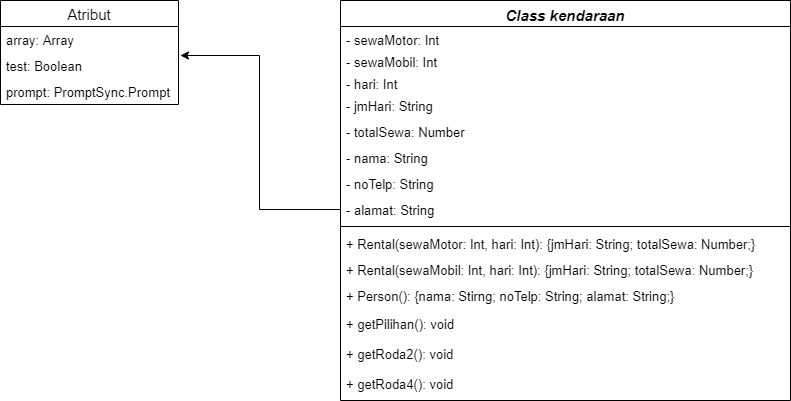

The diagram above was exported from draw.io. Its source (the exported page's mxGraphModel, read from the mxfile embedded in the PNG):
<mxGraphModel dx="1679" dy="494" grid="1" gridSize="10" guides="1" tooltips="1" connect="1" arrows="1" fold="1" page="1" pageScale="1" pageWidth="827" pageHeight="1169" math="0" shadow="0">
  <root>
    <mxCell id="WIyWlLk6GJQsqaUBKTNV-0" />
    <mxCell id="WIyWlLk6GJQsqaUBKTNV-1" parent="WIyWlLk6GJQsqaUBKTNV-0" />
    <mxCell id="zkfFHV4jXpPFQw0GAbJ--0" value="Class kendaraan" style="swimlane;fontStyle=3;align=center;verticalAlign=top;childLayout=stackLayout;horizontal=1;startSize=26;horizontalStack=0;resizeParent=1;resizeLast=0;collapsible=1;marginBottom=0;rounded=0;shadow=0;strokeWidth=1;fontSize=15;" parent="WIyWlLk6GJQsqaUBKTNV-1" vertex="1">
      <mxGeometry x="140" y="120" width="450" height="400" as="geometry">
        <mxRectangle x="230" y="140" width="160" height="26" as="alternateBounds" />
      </mxGeometry>
    </mxCell>
    <mxCell id="zkfFHV4jXpPFQw0GAbJ--1" value="- sewaMotor: Int" style="text;align=left;verticalAlign=top;spacingLeft=4;spacingRight=4;overflow=hidden;rotatable=0;points=[[0,0.5],[1,0.5]];portConstraint=eastwest;fontSize=13;" parent="zkfFHV4jXpPFQw0GAbJ--0" vertex="1">
      <mxGeometry y="26" width="450" height="22" as="geometry" />
    </mxCell>
    <mxCell id="N1L_VN9w6vDb8et2dIfu-0" value="- sewaMobil: Int" style="text;align=left;verticalAlign=top;spacingLeft=4;spacingRight=4;overflow=hidden;rotatable=0;points=[[0,0.5],[1,0.5]];portConstraint=eastwest;fontSize=13;" parent="zkfFHV4jXpPFQw0GAbJ--0" vertex="1">
      <mxGeometry y="48" width="450" height="22" as="geometry" />
    </mxCell>
    <mxCell id="N1L_VN9w6vDb8et2dIfu-4" value="- hari: Int&#10;" style="text;align=left;verticalAlign=top;spacingLeft=4;spacingRight=4;overflow=hidden;rotatable=0;points=[[0,0.5],[1,0.5]];portConstraint=eastwest;fontSize=13;" parent="zkfFHV4jXpPFQw0GAbJ--0" vertex="1">
      <mxGeometry y="70" width="450" height="22" as="geometry" />
    </mxCell>
    <mxCell id="zkfFHV4jXpPFQw0GAbJ--2" value="- jmHari: String" style="text;align=left;verticalAlign=top;spacingLeft=4;spacingRight=4;overflow=hidden;rotatable=0;points=[[0,0.5],[1,0.5]];portConstraint=eastwest;rounded=0;shadow=0;html=0;fontSize=13;" parent="zkfFHV4jXpPFQw0GAbJ--0" vertex="1">
      <mxGeometry y="92" width="450" height="26" as="geometry" />
    </mxCell>
    <mxCell id="zkfFHV4jXpPFQw0GAbJ--3" value="- totalSewa: Number" style="text;align=left;verticalAlign=top;spacingLeft=4;spacingRight=4;overflow=hidden;rotatable=0;points=[[0,0.5],[1,0.5]];portConstraint=eastwest;rounded=0;shadow=0;html=0;fontSize=13;" parent="zkfFHV4jXpPFQw0GAbJ--0" vertex="1">
      <mxGeometry y="118" width="450" height="26" as="geometry" />
    </mxCell>
    <mxCell id="N1L_VN9w6vDb8et2dIfu-1" value="- nama: String" style="text;align=left;verticalAlign=top;spacingLeft=4;spacingRight=4;overflow=hidden;rotatable=0;points=[[0,0.5],[1,0.5]];portConstraint=eastwest;rounded=0;shadow=0;html=0;fontSize=13;" parent="zkfFHV4jXpPFQw0GAbJ--0" vertex="1">
      <mxGeometry y="144" width="450" height="26" as="geometry" />
    </mxCell>
    <mxCell id="N1L_VN9w6vDb8et2dIfu-5" value="- noTelp: String" style="text;align=left;verticalAlign=top;spacingLeft=4;spacingRight=4;overflow=hidden;rotatable=0;points=[[0,0.5],[1,0.5]];portConstraint=eastwest;rounded=0;shadow=0;html=0;fontSize=13;" parent="zkfFHV4jXpPFQw0GAbJ--0" vertex="1">
      <mxGeometry y="170" width="450" height="26" as="geometry" />
    </mxCell>
    <mxCell id="N1L_VN9w6vDb8et2dIfu-6" value="- alamat: String" style="text;align=left;verticalAlign=top;spacingLeft=4;spacingRight=4;overflow=hidden;rotatable=0;points=[[0,0.5],[1,0.5]];portConstraint=eastwest;rounded=0;shadow=0;html=0;fontSize=13;" parent="zkfFHV4jXpPFQw0GAbJ--0" vertex="1">
      <mxGeometry y="196" width="450" height="26" as="geometry" />
    </mxCell>
    <mxCell id="zkfFHV4jXpPFQw0GAbJ--4" value="" style="line;html=1;strokeWidth=1;align=left;verticalAlign=middle;spacingTop=-1;spacingLeft=3;spacingRight=3;rotatable=0;labelPosition=right;points=[];portConstraint=eastwest;" parent="zkfFHV4jXpPFQw0GAbJ--0" vertex="1">
      <mxGeometry y="222" width="450" height="8" as="geometry" />
    </mxCell>
    <mxCell id="zkfFHV4jXpPFQw0GAbJ--5" value="+ Rental(sewaMotor: Int, hari: Int): {jmHari: String; totalSewa: Number;}" style="text;align=left;verticalAlign=top;spacingLeft=4;spacingRight=4;overflow=hidden;rotatable=0;points=[[0,0.5],[1,0.5]];portConstraint=eastwest;fontSize=13;" parent="zkfFHV4jXpPFQw0GAbJ--0" vertex="1">
      <mxGeometry y="230" width="450" height="26" as="geometry" />
    </mxCell>
    <mxCell id="N1L_VN9w6vDb8et2dIfu-7" value="+ Rental(sewaMobil: Int, hari: Int): {jmHari: String; totalSewa: Number;}" style="text;align=left;verticalAlign=top;spacingLeft=4;spacingRight=4;overflow=hidden;rotatable=0;points=[[0,0.5],[1,0.5]];portConstraint=eastwest;fontSize=13;" parent="zkfFHV4jXpPFQw0GAbJ--0" vertex="1">
      <mxGeometry y="256" width="450" height="26" as="geometry" />
    </mxCell>
    <mxCell id="N1L_VN9w6vDb8et2dIfu-2" value="+ Person(): {nama: Stirng; noTelp: String; alamat: String;}" style="text;align=left;verticalAlign=top;spacingLeft=4;spacingRight=4;overflow=hidden;rotatable=0;points=[[0,0.5],[1,0.5]];portConstraint=eastwest;fontSize=13;" parent="zkfFHV4jXpPFQw0GAbJ--0" vertex="1">
      <mxGeometry y="282" width="450" height="28" as="geometry" />
    </mxCell>
    <mxCell id="N1L_VN9w6vDb8et2dIfu-8" value="+ getPilihan(): void" style="text;align=left;verticalAlign=top;spacingLeft=4;spacingRight=4;overflow=hidden;rotatable=0;points=[[0,0.5],[1,0.5]];portConstraint=eastwest;fontSize=13;" parent="zkfFHV4jXpPFQw0GAbJ--0" vertex="1">
      <mxGeometry y="310" width="450" height="30" as="geometry" />
    </mxCell>
    <mxCell id="N1L_VN9w6vDb8et2dIfu-9" value="+ getRoda2(): void" style="text;align=left;verticalAlign=top;spacingLeft=4;spacingRight=4;overflow=hidden;rotatable=0;points=[[0,0.5],[1,0.5]];portConstraint=eastwest;fontSize=13;" parent="zkfFHV4jXpPFQw0GAbJ--0" vertex="1">
      <mxGeometry y="340" width="450" height="30" as="geometry" />
    </mxCell>
    <mxCell id="N1L_VN9w6vDb8et2dIfu-10" value="+ getRoda4(): void" style="text;align=left;verticalAlign=top;spacingLeft=4;spacingRight=4;overflow=hidden;rotatable=0;points=[[0,0.5],[1,0.5]];portConstraint=eastwest;fontSize=13;" parent="zkfFHV4jXpPFQw0GAbJ--0" vertex="1">
      <mxGeometry y="370" width="450" height="26" as="geometry" />
    </mxCell>
    <mxCell id="zkfFHV4jXpPFQw0GAbJ--17" value="Atribut" style="swimlane;fontStyle=0;align=center;verticalAlign=middle;childLayout=stackLayout;horizontal=1;startSize=26;horizontalStack=0;resizeParent=1;resizeLast=0;collapsible=1;marginBottom=0;rounded=0;shadow=0;strokeWidth=1;fontSize=15;" parent="WIyWlLk6GJQsqaUBKTNV-1" vertex="1">
      <mxGeometry x="-200" y="120" width="178" height="104" as="geometry">
        <mxRectangle x="550" y="140" width="160" height="26" as="alternateBounds" />
      </mxGeometry>
    </mxCell>
    <mxCell id="zkfFHV4jXpPFQw0GAbJ--18" value="array: Array" style="text;align=left;verticalAlign=top;spacingLeft=4;spacingRight=4;overflow=hidden;rotatable=0;points=[[0,0.5],[1,0.5]];portConstraint=eastwest;fontSize=13;" parent="zkfFHV4jXpPFQw0GAbJ--17" vertex="1">
      <mxGeometry y="26" width="178" height="26" as="geometry" />
    </mxCell>
    <mxCell id="zkfFHV4jXpPFQw0GAbJ--19" value="test: Boolean" style="text;align=left;verticalAlign=top;spacingLeft=4;spacingRight=4;overflow=hidden;rotatable=0;points=[[0,0.5],[1,0.5]];portConstraint=eastwest;rounded=0;shadow=0;html=0;fontSize=13;" parent="zkfFHV4jXpPFQw0GAbJ--17" vertex="1">
      <mxGeometry y="52" width="178" height="26" as="geometry" />
    </mxCell>
    <mxCell id="N1L_VN9w6vDb8et2dIfu-12" value="prompt: PromptSync.Prompt" style="text;align=left;verticalAlign=top;spacingLeft=4;spacingRight=4;overflow=hidden;rotatable=0;points=[[0,0.5],[1,0.5]];portConstraint=eastwest;rounded=0;shadow=0;html=0;fontSize=13;" parent="zkfFHV4jXpPFQw0GAbJ--17" vertex="1">
      <mxGeometry y="78" width="178" height="26" as="geometry" />
    </mxCell>
    <mxCell id="N1L_VN9w6vDb8et2dIfu-13" style="edgeStyle=orthogonalEdgeStyle;rounded=0;orthogonalLoop=1;jettySize=auto;html=1;exitX=0;exitY=0.5;exitDx=0;exitDy=0;entryX=1.011;entryY=0.115;entryDx=0;entryDy=0;entryPerimeter=0;fontSize=15;" parent="WIyWlLk6GJQsqaUBKTNV-1" source="N1L_VN9w6vDb8et2dIfu-6" target="zkfFHV4jXpPFQw0GAbJ--19" edge="1">
      <mxGeometry relative="1" as="geometry" />
    </mxCell>
  </root>
</mxGraphModel>